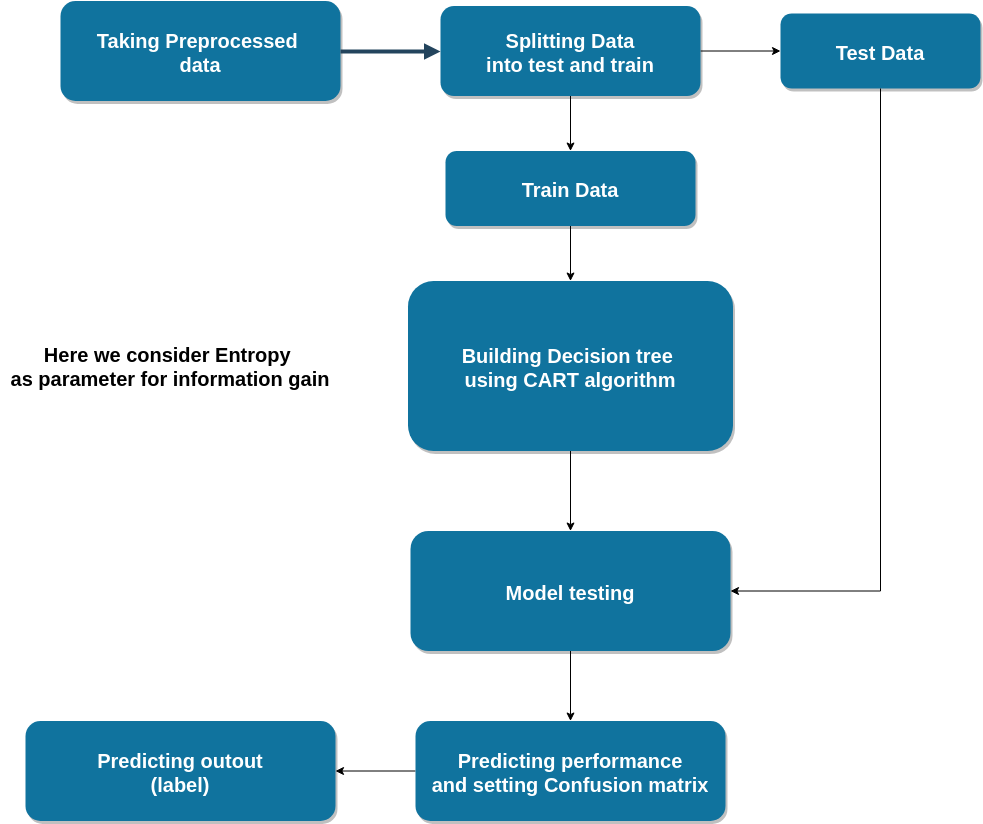

The diagram above was exported from draw.io. Its source (the exported page's mxGraphModel, read from the mxfile embedded in the PNG):
<mxGraphModel dx="1422" dy="2046.5" grid="1" gridSize="10" guides="1" tooltips="1" connect="1" arrows="1" fold="1" page="1" pageScale="1.5" pageWidth="1169" pageHeight="827" background="#ffffff" math="0" shadow="0">
  <root>
    <mxCell id="0" />
    <mxCell id="1" parent="0" />
    <mxCell id="2" value="Taking Preprocessed &#10;data" style="rounded=1;fillColor=#10739E;strokeColor=none;shadow=1;gradientColor=none;fontStyle=1;fontColor=#FFFFFF;fontSize=20;" parent="1" vertex="1">
      <mxGeometry x="290" y="-1120" width="280" height="100" as="geometry" />
    </mxCell>
    <mxCell id="e9VlfYkohji6qrQquLyt-34" value="" style="edgeStyle=orthogonalEdgeStyle;rounded=0;orthogonalLoop=1;jettySize=auto;html=1;" parent="1" source="3" target="e9VlfYkohji6qrQquLyt-33" edge="1">
      <mxGeometry relative="1" as="geometry" />
    </mxCell>
    <mxCell id="e9VlfYkohji6qrQquLyt-36" value="" style="edgeStyle=orthogonalEdgeStyle;rounded=0;orthogonalLoop=1;jettySize=auto;html=1;" parent="1" source="3" target="e9VlfYkohji6qrQquLyt-35" edge="1">
      <mxGeometry relative="1" as="geometry" />
    </mxCell>
    <mxCell id="3" value="Splitting Data&#10;into test and train" style="rounded=1;fillColor=#10739E;strokeColor=none;shadow=1;gradientColor=none;fontStyle=1;fontColor=#FFFFFF;fontSize=20;" parent="1" vertex="1">
      <mxGeometry x="670" y="-1115" width="260" height="90" as="geometry" />
    </mxCell>
    <mxCell id="29" value="" style="edgeStyle=elbowEdgeStyle;elbow=vertical;strokeWidth=4;endArrow=block;endFill=1;fontStyle=1;strokeColor=#23445D;" parent="1" source="2" target="3" edge="1">
      <mxGeometry x="22" y="165.5" width="100" height="100" as="geometry">
        <mxPoint x="22" y="265.5" as="sourcePoint" />
        <mxPoint x="122" y="165.5" as="targetPoint" />
      </mxGeometry>
    </mxCell>
    <mxCell id="e9VlfYkohji6qrQquLyt-33" value="Test Data" style="rounded=1;fillColor=#10739E;strokeColor=none;shadow=1;gradientColor=none;fontStyle=1;fontColor=#FFFFFF;fontSize=20;" parent="1" vertex="1">
      <mxGeometry x="1010" y="-1107.5" width="200" height="75" as="geometry" />
    </mxCell>
    <mxCell id="e9VlfYkohji6qrQquLyt-38" value="" style="edgeStyle=orthogonalEdgeStyle;rounded=0;orthogonalLoop=1;jettySize=auto;html=1;" parent="1" source="e9VlfYkohji6qrQquLyt-35" target="e9VlfYkohji6qrQquLyt-37" edge="1">
      <mxGeometry relative="1" as="geometry" />
    </mxCell>
    <mxCell id="e9VlfYkohji6qrQquLyt-35" value="Train Data" style="rounded=1;fillColor=#10739E;strokeColor=none;shadow=1;gradientColor=none;fontStyle=1;fontColor=#FFFFFF;fontSize=20;" parent="1" vertex="1">
      <mxGeometry x="675" y="-970" width="250" height="75" as="geometry" />
    </mxCell>
    <mxCell id="e9VlfYkohji6qrQquLyt-40" value="" style="edgeStyle=orthogonalEdgeStyle;rounded=0;orthogonalLoop=1;jettySize=auto;html=1;" parent="1" source="e9VlfYkohji6qrQquLyt-37" target="e9VlfYkohji6qrQquLyt-39" edge="1">
      <mxGeometry relative="1" as="geometry" />
    </mxCell>
    <mxCell id="e9VlfYkohji6qrQquLyt-37" value="Building Decision tree &#10;using CART algorithm" style="rounded=1;fillColor=#10739E;strokeColor=none;shadow=1;gradientColor=none;fontStyle=1;fontColor=#FFFFFF;fontSize=20;" parent="1" vertex="1">
      <mxGeometry x="637.5" y="-840" width="325" height="170" as="geometry" />
    </mxCell>
    <mxCell id="e9VlfYkohji6qrQquLyt-44" value="" style="edgeStyle=orthogonalEdgeStyle;rounded=0;orthogonalLoop=1;jettySize=auto;html=1;" parent="1" source="e9VlfYkohji6qrQquLyt-39" target="e9VlfYkohji6qrQquLyt-43" edge="1">
      <mxGeometry relative="1" as="geometry" />
    </mxCell>
    <mxCell id="e9VlfYkohji6qrQquLyt-39" value="Model testing" style="rounded=1;fillColor=#10739E;strokeColor=none;shadow=1;gradientColor=none;fontStyle=1;fontColor=#FFFFFF;fontSize=20;" parent="1" vertex="1">
      <mxGeometry x="640" y="-590" width="320" height="120" as="geometry" />
    </mxCell>
    <mxCell id="e9VlfYkohji6qrQquLyt-41" value="" style="endArrow=none;html=1;entryX=0.5;entryY=1;entryDx=0;entryDy=0;" parent="1" target="e9VlfYkohji6qrQquLyt-33" edge="1">
      <mxGeometry width="50" height="50" relative="1" as="geometry">
        <mxPoint x="1110" y="-530" as="sourcePoint" />
        <mxPoint x="1440" y="-160" as="targetPoint" />
      </mxGeometry>
    </mxCell>
    <mxCell id="e9VlfYkohji6qrQquLyt-42" value="" style="endArrow=classic;html=1;entryX=1;entryY=0.5;entryDx=0;entryDy=0;" parent="1" target="e9VlfYkohji6qrQquLyt-39" edge="1">
      <mxGeometry width="50" height="50" relative="1" as="geometry">
        <mxPoint x="1110" y="-530" as="sourcePoint" />
        <mxPoint x="1440" y="-160" as="targetPoint" />
      </mxGeometry>
    </mxCell>
    <mxCell id="e9VlfYkohji6qrQquLyt-46" value="" style="edgeStyle=orthogonalEdgeStyle;rounded=0;orthogonalLoop=1;jettySize=auto;html=1;" parent="1" source="e9VlfYkohji6qrQquLyt-43" target="e9VlfYkohji6qrQquLyt-45" edge="1">
      <mxGeometry relative="1" as="geometry" />
    </mxCell>
    <mxCell id="e9VlfYkohji6qrQquLyt-43" value="Predicting performance &#10;and setting Confusion matrix" style="rounded=1;fillColor=#10739E;strokeColor=none;shadow=1;gradientColor=none;fontStyle=1;fontColor=#FFFFFF;fontSize=20;" parent="1" vertex="1">
      <mxGeometry x="645" y="-400" width="310" height="100" as="geometry" />
    </mxCell>
    <mxCell id="e9VlfYkohji6qrQquLyt-45" value="Predicting outout&#10;(label)" style="rounded=1;fillColor=#10739E;strokeColor=none;shadow=1;gradientColor=none;fontStyle=1;fontColor=#FFFFFF;fontSize=20;" parent="1" vertex="1">
      <mxGeometry x="255" y="-400" width="310" height="100" as="geometry" />
    </mxCell>
    <mxCell id="uEFhRsslXdHKnnDxfuGp-30" value="&lt;font style=&quot;font-size: 20px&quot;&gt;&lt;b&gt;Here we consider Entropy &lt;br&gt;as parameter for information gain&lt;/b&gt;&lt;/font&gt;" style="text;html=1;strokeColor=none;fillColor=none;align=center;verticalAlign=middle;whiteSpace=wrap;rounded=0;" vertex="1" parent="1">
      <mxGeometry x="230" y="-810" width="340" height="110" as="geometry" />
    </mxCell>
  </root>
</mxGraphModel>